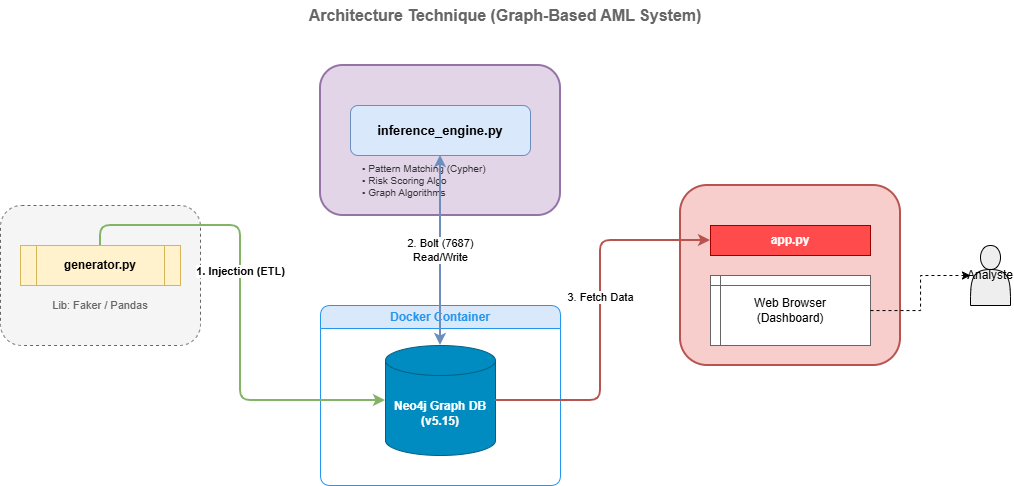

The diagram above was exported from draw.io. Its source (the exported page's mxGraphModel, read from the mxfile embedded in the PNG):
<mxGraphModel dx="1226" dy="715" grid="1" gridSize="10" guides="1" tooltips="1" connect="1" arrows="1" fold="1" page="1" pageScale="1" pageWidth="1100" pageHeight="550" math="0" shadow="0">
  <root>
    <mxCell id="0" />
    <mxCell id="1" parent="0" />
    <mxCell id="9_yv1cemiX_hB11HvlRf-1" parent="1" style="text;html=1;strokeColor=none;fillColor=none;align=center;verticalAlign=middle;whiteSpace=wrap;rounded=0;fontSize=16;fontStyle=1;fontColor=#666666;" value="Architecture Technique (Graph-Based AML System)" vertex="1">
      <mxGeometry height="30" width="400" x="350" y="30" as="geometry" />
    </mxCell>
    <mxCell id="9_yv1cemiX_hB11HvlRf-2" connectable="0" parent="1" style="group" value="Data Generation Layer" vertex="1">
      <mxGeometry height="140" width="200" x="45" y="235" as="geometry" />
    </mxCell>
    <mxCell id="9_yv1cemiX_hB11HvlRf-3" parent="9_yv1cemiX_hB11HvlRf-2" style="rounded=1;whiteSpace=wrap;html=1;fillColor=#f5f5f5;strokeColor=#666666;strokeWidth=1;dashed=1;" value="" vertex="1">
      <mxGeometry height="140" width="200" as="geometry" />
    </mxCell>
    <mxCell id="9_yv1cemiX_hB11HvlRf-4" parent="9_yv1cemiX_hB11HvlRf-2" style="shape=process;whiteSpace=wrap;html=1;backgroundOutline=1;fillColor=#fff2cc;strokeColor=#d6b656;fontStyle=1;" value="generator.py" vertex="1">
      <mxGeometry height="40" width="160" x="20" y="40" as="geometry" />
    </mxCell>
    <mxCell id="9_yv1cemiX_hB11HvlRf-5" parent="9_yv1cemiX_hB11HvlRf-2" style="text;html=1;strokeColor=none;fillColor=none;align=center;verticalAlign=middle;whiteSpace=wrap;rounded=0;fontSize=11;fontColor=#666666;" value="Lib: Faker / Pandas" vertex="1">
      <mxGeometry height="20" width="160" x="20" y="90" as="geometry" />
    </mxCell>
    <mxCell id="9_yv1cemiX_hB11HvlRf-6" connectable="0" parent="1" style="group" value="Inference Layer (Intelligence)" vertex="1">
      <mxGeometry height="150" width="240" x="365" y="95" as="geometry" />
    </mxCell>
    <mxCell id="9_yv1cemiX_hB11HvlRf-7" parent="9_yv1cemiX_hB11HvlRf-6" style="rounded=1;whiteSpace=wrap;html=1;fillColor=#e1d5e7;strokeColor=#9673a6;strokeWidth=2;" value="" vertex="1">
      <mxGeometry height="150" width="240" as="geometry" />
    </mxCell>
    <mxCell id="9_yv1cemiX_hB11HvlRf-8" parent="9_yv1cemiX_hB11HvlRf-6" style="rounded=1;whiteSpace=wrap;html=1;fillColor=#dae8fc;strokeColor=#6c8ebf;fontStyle=1;fontSize=13;" value="inference_engine.py" vertex="1">
      <mxGeometry height="50" width="180" x="30" y="40" as="geometry" />
    </mxCell>
    <mxCell id="9_yv1cemiX_hB11HvlRf-9" parent="9_yv1cemiX_hB11HvlRf-6" style="text;html=1;strokeColor=none;fillColor=none;align=left;verticalAlign=middle;whiteSpace=wrap;rounded=0;fontSize=10;fontColor=#333333;" value="• Pattern Matching (Cypher)&#10;• Risk Scoring Algo&#10;• Graph Algorithms" vertex="1">
      <mxGeometry height="40" width="160" x="40" y="95" as="geometry" />
    </mxCell>
    <mxCell id="9_yv1cemiX_hB11HvlRf-10" connectable="0" parent="1" style="group" value="Data Persistence Layer" vertex="1">
      <mxGeometry height="180" width="240" x="365" y="335" as="geometry" />
    </mxCell>
    <mxCell id="9_yv1cemiX_hB11HvlRf-11" parent="9_yv1cemiX_hB11HvlRf-10" style="swimlane;whiteSpace=wrap;html=1;fillColor=#dae8fc;strokeColor=#2496ED;fontColor=#2496ED;startSize=23;rounded=1;" value="Docker Container" vertex="1">
      <mxGeometry height="180" width="240" as="geometry" />
    </mxCell>
    <mxCell id="9_yv1cemiX_hB11HvlRf-12" parent="9_yv1cemiX_hB11HvlRf-11" style="shape=cylinder3;whiteSpace=wrap;html=1;boundedLbl=1;backgroundOutline=1;size=15;fillColor=#008CC1;strokeColor=#005F83;fontColor=#ffffff;fontStyle=1;fontSize=12;" value="Neo4j Graph DB&#10;(v5.15)" vertex="1">
      <mxGeometry height="110" width="110" x="65" y="40" as="geometry" />
    </mxCell>
    <mxCell id="9_yv1cemiX_hB11HvlRf-13" connectable="0" parent="1" style="group" value="Presentation Layer" vertex="1">
      <mxGeometry height="180" width="220" x="725" y="215" as="geometry" />
    </mxCell>
    <mxCell id="9_yv1cemiX_hB11HvlRf-14" parent="9_yv1cemiX_hB11HvlRf-13" style="rounded=1;whiteSpace=wrap;html=1;fillColor=#f8cecc;strokeColor=#b85450;strokeWidth=2;" value="" vertex="1">
      <mxGeometry height="180" width="220" as="geometry" />
    </mxCell>
    <mxCell id="9_yv1cemiX_hB11HvlRf-15" parent="9_yv1cemiX_hB11HvlRf-13" style="rounded=0;whiteSpace=wrap;html=1;fillColor=#FF4B4B;strokeColor=#990000;fontColor=#ffffff;fontStyle=1;" value="app.py" vertex="1">
      <mxGeometry height="30" width="160" x="30" y="40" as="geometry" />
    </mxCell>
    <mxCell id="9_yv1cemiX_hB11HvlRf-16" parent="9_yv1cemiX_hB11HvlRf-13" style="shape=internalStorage;whiteSpace=wrap;html=1;backgroundOutline=1;dx=10;dy=10;fillColor=#ffffff;strokeColor=#666666;" value="Web Browser&#10;(Dashboard)" vertex="1">
      <mxGeometry height="70" width="160" x="30" y="90" as="geometry" />
    </mxCell>
    <mxCell id="9_yv1cemiX_hB11HvlRf-17" parent="1" style="shape=actor;whiteSpace=wrap;html=1;fillColor=#eeeeee;strokeColor=#000000;" value="Analyste" vertex="1">
      <mxGeometry height="60" width="40" x="1015" y="275" as="geometry" />
    </mxCell>
    <mxCell id="9_yv1cemiX_hB11HvlRf-18" edge="1" parent="1" source="9_yv1cemiX_hB11HvlRf-4" style="edgeStyle=orthogonalEdgeStyle;rounded=1;orthogonalLoop=1;jettySize=auto;html=1;entryX=0;entryY=0.5;entryDx=0;entryDy=0;entryPerimeter=0;fillColor=#d5e8d4;strokeColor=#82b366;strokeWidth=2;fontStyle=1;" target="9_yv1cemiX_hB11HvlRf-12" value="1. Injection (ETL)">
      <mxGeometry relative="1" x="-0.1429" as="geometry">
        <mxPoint as="offset" />
        <Array as="points">
          <mxPoint x="285" y="255" />
          <mxPoint x="285" y="430" />
        </Array>
      </mxGeometry>
    </mxCell>
    <mxCell id="9_yv1cemiX_hB11HvlRf-19" edge="1" parent="1" source="9_yv1cemiX_hB11HvlRf-8" style="edgeStyle=orthogonalEdgeStyle;rounded=1;orthogonalLoop=1;jettySize=auto;html=1;startArrow=classic;startFill=1;endArrow=classic;endFill=1;strokeWidth=2;fillColor=#dae8fc;strokeColor=#6c8ebf;" target="9_yv1cemiX_hB11HvlRf-12" value="2. Bolt (7687)&#10;Read/Write">
      <mxGeometry relative="1" as="geometry" />
    </mxCell>
    <mxCell id="9_yv1cemiX_hB11HvlRf-20" edge="1" parent="1" source="9_yv1cemiX_hB11HvlRf-12" style="edgeStyle=orthogonalEdgeStyle;rounded=1;orthogonalLoop=1;jettySize=auto;html=1;entryX=0;entryY=0.5;entryDx=0;entryDy=0;strokeWidth=2;fillColor=#f8cecc;strokeColor=#b85450;" target="9_yv1cemiX_hB11HvlRf-15" value="3. Fetch Data">
      <mxGeometry relative="1" x="0.1111" as="geometry">
        <mxPoint as="offset" />
        <Array as="points">
          <mxPoint x="645" y="430" />
          <mxPoint x="645" y="270" />
        </Array>
      </mxGeometry>
    </mxCell>
    <mxCell id="9_yv1cemiX_hB11HvlRf-21" edge="1" parent="1" source="9_yv1cemiX_hB11HvlRf-16" style="edgeStyle=orthogonalEdgeStyle;rounded=0;orthogonalLoop=1;jettySize=auto;html=1;dashed=1;" target="9_yv1cemiX_hB11HvlRf-17" value="">
      <mxGeometry relative="1" as="geometry" />
    </mxCell>
  </root>
</mxGraphModel>